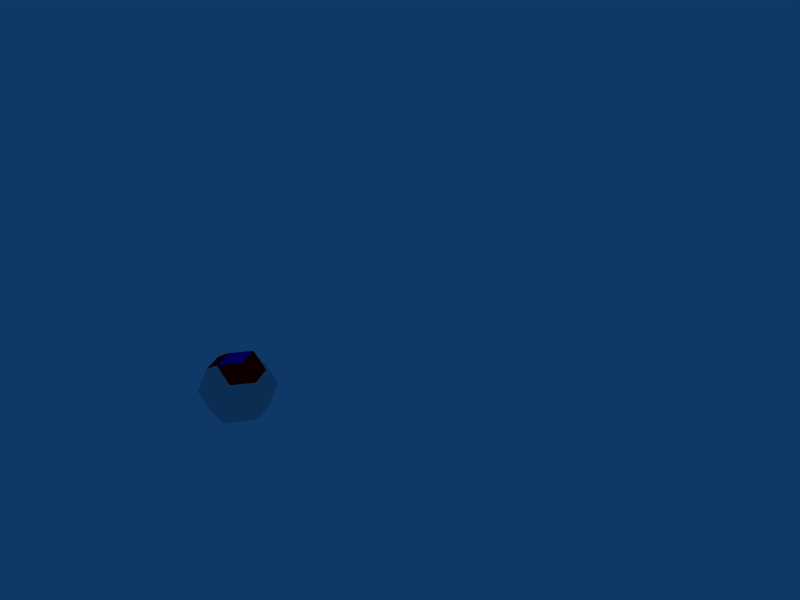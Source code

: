 # Source: rhombo.blend  (saved by Blender 2.43.0; exported with 4.5.12 LTS)
import bpy
from mathutils import Matrix  # noqa: F401  (used for matrix-valued properties, if any)

bpy.ops.wm.read_factory_settings(use_empty=True)
scene = bpy.context.scene
scene.name = 'Scene'

# ---- collections
col_collection_1 = bpy.data.collections.new('Collection 1'); scene.collection.children.link(col_collection_1)

# ---- materials (node trees are filled in below, after node groups)
mat_material_001 = bpy.data.materials.new('Material.001')
mat_material_001.alpha_threshold = 0.0
mat_material_001.diffuse_color = (0.04215, 0.0, 0.8, 1.0)
mat_material_001.specular_color = (0.5, 0.5, 0.5)
mat_material_001.roughness = 0.5
mat_material_001.line_color = (0.0, 0.0, 0.0, 1.0)
mat_slateblue_002 = bpy.data.materials.new('SlateBlue.002')
mat_slateblue_002.alpha_threshold = 0.0
mat_slateblue_002.diffuse_color = (0.8, 0.0, 0.0, 1.0)
mat_slateblue_002.specular_color = (0.5, 0.5, 0.5)
mat_slateblue_002.roughness = 0.5
mat_slateblue_002.line_color = (0.0, 0.0, 0.0, 1.0)
mat_slateblue_003 = bpy.data.materials.new('SlateBlue.003')
mat_slateblue_003.alpha_threshold = 0.0
mat_slateblue_003.specular_color = (0.5, 0.5, 0.5)
mat_slateblue_003.roughness = 0.5
mat_slateblue_003.line_color = (0.0, 0.0, 0.0, 1.0)

# ---- material node trees

# ---- world
world_world = bpy.data.worlds.new('World'); scene.world = world_world
world_world.color = (0.05656, 0.2208, 0.4)
world_world.use_sun_shadow = False
world_world.sun_shadow_jitter_overblur = 0.0
world_world.cycles.sampling_method = 'MANUAL'
world_world.cycles.sample_map_resolution = 256

# ---- cameras
cam_camera = bpy.data.cameras.new('Camera')
cam_camera.passepartout_alpha = 0.2
cam_camera.clip_end = 100.0
cam_camera.lens = 35.0
cam_camera.ortho_scale = 7.314
cam_camera.show_passepartout = False
cam_camera.show_safe_areas = True
cam_camera.dof.focus_distance = 0.0
cam_camera.dof.aperture_fstop = 128.0

# ---- meshes
me_rhombo = bpy.data.meshes.new('rhombo')
me_rhombo.from_pydata([(0.309, 0.191, 0.9511), (-0.309, 0.5, 0.9511), (-0.309, -0.191, 0.9511), (0.309, -0.5, 0.9511), (0.809, -0.191, 0.5878), (0.809, 0.5, 0.5878), (0.191, 0.809, 0.5878), (-0.809, 0.191, 0.5878), (-0.809, -0.5, 0.5878), (-0.191, -0.809, 0.5878), (1.0, -0.5, 0.0), (1.0, 0.191, 0.0), (0.5, -0.809, 0.3633), (0.0, 1.118, 0.0), (-0.5, 0.809, 0.3633), (0.618, 0.809, 0.0), (-1.0, 0.5, 0.0), (-1.0, -0.191, 0.0), (0.0, -1.118, 0.0), (-0.618, -0.809, 0.0), (0.809, -0.191, -0.5878), (0.809, 0.5, -0.5878), (0.5, -0.809, -0.3633), (-0.5, 0.809, -0.3633), (0.191, 0.809, -0.5878), (-0.809, 0.191, -0.5878), (-0.809, -0.5, -0.5878), (-0.191, -0.809, -0.5878), (0.309, -0.5, -0.9511), (0.309, 0.191, -0.9511), (-0.309, 0.5, -0.9511), (-0.309, -0.191, -0.9511), (0.309, 0.191, 0.9511), (-0.309, 0.5, 0.9511), (0.309, 0.191, 0.9511), (0.309, -0.5, 0.9511), (0.309, 0.191, 0.9511), (0.809, 0.5, 0.5878), (-0.309, 0.5, 0.9511), (-0.309, -0.191, 0.9511), (-0.309, 0.5, 0.9511), (0.191, 0.809, 0.5878), (-0.309, 0.5, 0.9511), (-0.809, 0.191, 0.5878), (-0.309, 0.5, 0.9511), (-0.5, 0.809, 0.3633), (-0.309, -0.191, 0.9511), (0.309, -0.5, 0.9511), (-0.309, -0.191, 0.9511), (-0.809, -0.5, 0.5878), (0.309, -0.5, 0.9511), (0.809, -0.191, 0.5878), (0.309, -0.5, 0.9511), (-0.191, -0.809, 0.5878), (0.309, -0.5, 0.9511), (0.5, -0.809, 0.3633), (0.809, -0.191, 0.5878), (0.809, 0.5, 0.5878), (0.809, -0.191, 0.5878), (1.0, -0.5, 0.0), (0.809, 0.5, 0.5878), (0.191, 0.809, 0.5878), (0.809, 0.5, 0.5878), (1.0, 0.191, 0.0), (0.809, 0.5, 0.5878), (0.618, 0.809, 0.0), (0.191, 0.809, 0.5878), (0.0, 1.118, 0.0), (-0.809, 0.191, 0.5878), (-0.809, -0.5, 0.5878), (-0.809, 0.191, 0.5878), (-1.0, 0.5, 0.0), (-0.809, -0.5, 0.5878), (-0.191, -0.809, 0.5878), (-0.809, -0.5, 0.5878), (-1.0, -0.191, 0.0), (-0.809, -0.5, 0.5878), (-0.618, -0.809, 0.0), (-0.191, -0.809, 0.5878), (0.0, -1.118, 0.0), (1.0, -0.5, 0.0), (1.0, 0.191, 0.0), (1.0, -0.5, 0.0), (0.5, -0.809, 0.3633), (1.0, -0.5, 0.0), (0.809, -0.191, -0.5878), (1.0, -0.5, 0.0), (0.5, -0.809, -0.3633), (1.0, 0.191, 0.0), (0.809, 0.5, -0.5878), (0.5, -0.809, 0.3633), (0.0, -1.118, 0.0), (0.0, 1.118, 0.0), (-0.5, 0.809, 0.3633), (0.0, 1.118, 0.0), (0.618, 0.809, 0.0), (0.0, 1.118, 0.0), (-0.5, 0.809, -0.3633), (0.0, 1.118, 0.0), (0.191, 0.809, -0.5878), (-0.5, 0.809, 0.3633), (-1.0, 0.5, 0.0), (0.618, 0.809, 0.0), (0.809, 0.5, -0.5878), (-1.0, 0.5, 0.0), (-1.0, -0.191, 0.0), (-1.0, 0.5, 0.0), (-0.5, 0.809, -0.3633), (-1.0, 0.5, 0.0), (-0.809, 0.191, -0.5878), (-1.0, -0.191, 0.0), (-0.809, -0.5, -0.5878), (0.0, -1.118, 0.0), (-0.618, -0.809, 0.0), (0.0, -1.118, 0.0), (0.5, -0.809, -0.3633), (0.0, -1.118, 0.0), (-0.191, -0.809, -0.5878), (-0.618, -0.809, 0.0), (-0.809, -0.5, -0.5878), (0.809, -0.191, -0.5878), (0.809, 0.5, -0.5878), (0.809, -0.191, -0.5878), (0.309, -0.5, -0.9511), (0.809, 0.5, -0.5878), (0.191, 0.809, -0.5878), (0.809, 0.5, -0.5878), (0.309, 0.191, -0.9511), (0.5, -0.809, -0.3633), (0.309, -0.5, -0.9511), (-0.5, 0.809, -0.3633), (-0.309, 0.5, -0.9511), (0.191, 0.809, -0.5878), (-0.309, 0.5, -0.9511), (-0.809, 0.191, -0.5878), (-0.809, -0.5, -0.5878), (-0.809, 0.191, -0.5878), (-0.309, 0.5, -0.9511), (-0.809, -0.5, -0.5878), (-0.191, -0.809, -0.5878), (-0.809, -0.5, -0.5878), (-0.309, -0.191, -0.9511), (-0.191, -0.809, -0.5878), (0.309, -0.5, -0.9511), (0.309, -0.5, -0.9511), (0.309, 0.191, -0.9511), (0.309, -0.5, -0.9511), (-0.309, -0.191, -0.9511), (0.309, 0.191, -0.9511), (-0.309, 0.5, -0.9511), (-0.309, 0.5, -0.9511), (-0.309, -0.191, -0.9511)], [(150, 151), (148, 149), (146, 147), (144, 145), (142, 143), (140, 141), (138, 139), (136, 137), (134, 135), (132, 133), (130, 131), (128, 129), (126, 127), (124, 125), (122, 123), (120, 121), (118, 119), (116, 117), (114, 115), (112, 113), (110, 111), (108, 109), (106, 107), (104, 105), (102, 103), (100, 101), (98, 99), (96, 97), (94, 95), (92, 93), (90, 91), (88, 89), (86, 87), (84, 85), (82, 83), (80, 81), (78, 79), (76, 77), (74, 75), (72, 73), (70, 71), (68, 69), (66, 67), (64, 65), (62, 63), (60, 61), (58, 59), (56, 57), (54, 55), (52, 53), (50, 51), (48, 49), (46, 47), (44, 45), (42, 43), (40, 41), (38, 39), (36, 37), (34, 35), (32, 33)], [(3, 4, 5), (5, 0, 3), (0, 5, 6), (0, 6, 1), (5, 4, 10), (5, 10, 11), (4, 3, 12), (4, 12, 10), (1, 6, 13), (1, 13, 14), (6, 5, 15), (6, 15, 13), (3, 9, 18), (3, 18, 12), (9, 8, 19), (9, 19, 18), (10, 20, 21), (10, 21, 11), (11, 21, 15), (11, 15, 5), (12, 18, 22), (12, 22, 10), (13, 23, 16), (13, 16, 14), (15, 21, 24), (15, 24, 13), (16, 25, 26), (16, 26, 17), (17, 26, 19), (17, 19, 8), (19, 26, 27), (19, 27, 18), (21, 20, 28), (21, 28, 29), (20, 10, 22), (20, 22, 28), (22, 18, 27), (22, 27, 28), (16, 23, 30), (16, 30, 25), (23, 13, 24), (23, 24, 30), (24, 21, 29), (24, 29, 30), (26, 25, 30), (26, 30, 31), (27, 26, 31), (27, 31, 28), (28, 31, 30), (28, 30, 29), (1, 7, 8), (1, 8, 2), (3, 0, 1), (3, 1, 2), (2, 8, 9), (2, 9, 3), (8, 7, 16), (8, 16, 17), (7, 1, 14), (7, 14, 16)])
me_rhombo.polygons.foreach_set('material_index', [3, 3, 3, 3, 3, 3, 3, 3, 3, 3, 3, 3, 3, 3, 3, 3, 3, 3, 3, 3, 3, 3, 3, 3, 3, 3, 3, 3, 3, 3, 3, 3, 3, 3, 3, 3, 3, 3, 3, 3, 3, 3, 3, 3, 3, 3, 3, 3, 3, 3, 0, 0, 2, 2, 2, 2, 2, 2, 2, 2])
me_rhombo.materials.append(mat_material_001)
me_rhombo.materials.append(None)
me_rhombo.materials.append(mat_slateblue_002)
me_rhombo.materials.append(mat_slateblue_003)
me_rhombo.use_remesh_preserve_volume = False
me_rhombo.use_remesh_preserve_attributes = False
me_rhombo.use_mirror_vertex_groups = False
me_rhombo.update()

# ---- objects
ob_rhombo = bpy.data.objects.new('rhombo', me_rhombo)
ob_camera = bpy.data.objects.new('Camera', cam_camera)

# ---- transforms, parenting, visibility, modifiers, constraints
ob_rhombo.location = (0.0009993, -2.341, 0.004993)
ob_rhombo.rotation_euler = (-0.01617, 0.6381, 0.5471)
ob_rhombo.scale = (0.4472, 0.4472, 0.4472)
ob_rhombo.lock_rotations_4d = False
ob_rhombo.empty_display_type = 'ARROWS'
ob_rhombo.color = (0.0, 0.0, 0.0, 1.0)
ob_rhombo.lineart.crease_threshold = 0.0
ob_camera.location = (7.481, -6.508, 5.344)
ob_camera.rotation_euler = (1.109, 0.01082, 0.8149)
ob_camera.lock_rotations_4d = False
ob_camera.empty_display_type = 'ARROWS'
ob_camera.color = (0.0, 0.0, 0.0, 0.0)
ob_camera.display_type = 'WIRE'
ob_camera.lineart.crease_threshold = 0.0

# ---- collection membership
col_collection_1.objects.link(ob_rhombo)
col_collection_1.objects.link(ob_camera)

# ---- scene / render settings (as saved in the file)
scene.camera = ob_camera
scene.frame_start = 1; scene.frame_end = 250; scene.frame_set(1)
scene.render.engine = 'BLENDER_EEVEE_NEXT'
scene.render.image_settings.file_format = 'JPEG'
scene.render.image_settings.color_mode = 'RGB'
scene.render.image_settings.compression = 90
scene.render.resolution_x = 800
scene.render.resolution_y = 600
scene.render.pixel_aspect_x = 100.0
scene.render.pixel_aspect_y = 100.0
scene.render.fps = 25
scene.render.dither_intensity = 0.0
scene.render.use_compositing = False
scene.render.use_sequencer = False
scene.render.bake_margin = 2
scene.render.bake_bias = 0.0
scene.render.use_stamp_time = False
scene.render.use_stamp_date = False
scene.render.use_stamp_frame = False
scene.render.use_stamp_camera = False
scene.render.use_stamp_scene = False
scene.render.use_stamp_filename = False
scene.render.use_stamp_render_time = False
scene.render.stamp_font_size = 0
scene.cycles.use_denoising = False
scene.cycles.samples = 10
scene.cycles.sampling_pattern = 'TABULATED_SOBOL'
scene.cycles.light_sampling_threshold = 0.0
scene.cycles.use_adaptive_sampling = False
scene.cycles.use_light_tree = False
scene.cycles.blur_glossy = 0.0
scene.cycles.volume_bounces = 1
scene.cycles.pixel_filter_type = 'GAUSSIAN'
scene.cycles.sample_clamp_indirect = 0.0
scene.view_settings.view_transform = 'Raw'
bpy.context.view_layer.update()
